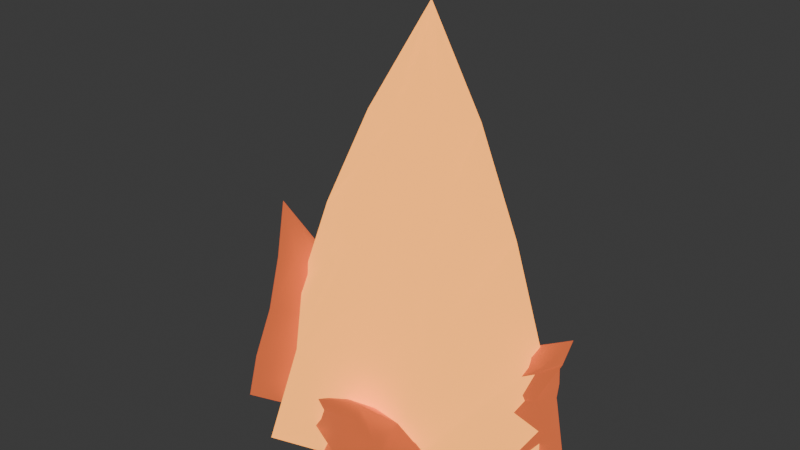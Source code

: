 # Source: fire_flame.blend  (saved by Blender 5.2.45; exported with 4.5.12 LTS)
import bpy
from mathutils import Matrix  # noqa: F401  (used for matrix-valued properties, if any)

bpy.ops.wm.read_factory_settings(use_empty=True)
scene = bpy.context.scene
scene.name = 'Scene'

# ---- collections
col_collection = bpy.data.collections.new('Collection'); scene.collection.children.link(col_collection)

# ---- materials (node trees are filled in below, after node groups)
mat_flame_body = bpy.data.materials.new('flame_body')
mat_flame_core = bpy.data.materials.new('flame_core')
mat_flame_edge = bpy.data.materials.new('flame_edge')

# ---- material node trees
mat_flame_body.use_nodes = True; mat_flame_body.node_tree.nodes.clear()
_N = mat_flame_body.node_tree.nodes; _L = mat_flame_body.node_tree.links
n0 = _N.new('ShaderNodeBsdfPrincipled'); n0.name = 'Principled BSDF'; n0.location = (-200, 100)
n0.inputs[0].default_value = (1.0, 0.42, 0.1, 1.0)
n0.inputs[2].default_value = 0.8
n0.inputs[10].default_value = 0.005
n0.inputs[27].default_value = (1.0, 0.36, 0.06, 1.0)
n0.inputs[28].default_value = 1.9
n1 = _N.new('ShaderNodeOutputMaterial'); n1.name = 'Material Output'; n1.location = (200, 100)
_L.new(n0.outputs[0], n1.inputs[0])
n1.is_active_output = True
mat_flame_core.use_nodes = True; mat_flame_core.node_tree.nodes.clear()
_N = mat_flame_core.node_tree.nodes; _L = mat_flame_core.node_tree.links
n0 = _N.new('ShaderNodeBsdfPrincipled'); n0.name = 'Principled BSDF'; n0.location = (-200, 100)
n0.inputs[0].default_value = (1.0, 0.78, 0.22, 1.0)
n0.inputs[2].default_value = 0.8
n0.inputs[10].default_value = 0.005
n0.inputs[27].default_value = (1.0, 0.66, 0.16, 1.0)
n0.inputs[28].default_value = 2.6
n1 = _N.new('ShaderNodeOutputMaterial'); n1.name = 'Material Output'; n1.location = (200, 100)
_L.new(n0.outputs[0], n1.inputs[0])
n1.is_active_output = True
mat_flame_edge.use_nodes = True; mat_flame_edge.node_tree.nodes.clear()
_N = mat_flame_edge.node_tree.nodes; _L = mat_flame_edge.node_tree.links
n0 = _N.new('ShaderNodeBsdfPrincipled'); n0.name = 'Principled BSDF'; n0.location = (-200, 100)
n0.inputs[0].default_value = (0.72, 0.16, 0.05, 1.0)
n0.inputs[2].default_value = 0.8
n0.inputs[10].default_value = 0.005
n0.inputs[27].default_value = (0.62, 0.12, 0.04, 1.0)
n0.inputs[28].default_value = 1.1
n1 = _N.new('ShaderNodeOutputMaterial'); n1.name = 'Material Output'; n1.location = (200, 100)
_L.new(n0.outputs[0], n1.inputs[0])
n1.is_active_output = True

# ---- world
world_world = bpy.data.worlds.new('World'); scene.world = world_world
world_world.use_nodes = True; world_world.node_tree.nodes.clear()
_N = world_world.node_tree.nodes; _L = world_world.node_tree.links
n0 = _N.new('ShaderNodeOutputWorld'); n0.name = 'World Output'; n0.location = (200, 100)
n1 = _N.new('ShaderNodeBackground'); n1.name = 'Background'; n1.location = (-200, 100)
n1.inputs[0].default_value = (0.05088, 0.05088, 0.05088, 1.0)
_L.new(n1.outputs[0], n0.inputs[0])
n0.is_active_output = True
world_world.color = (0.05088, 0.05088, 0.05088)
world_world.sun_shadow_jitter_overblur = 0.0

# ---- meshes
me_flame_tongue_0 = bpy.data.meshes.new('flame_tongue_0')
me_flame_tongue_0.from_pydata([(0.3509, 0.0, 0.0), (0.1739, 0.3011, 0.0), (-0.1227, 0.2126, 0.0), (-0.3509, 4.297e-17, 0.0), (-0.1739, -0.3011, 0.0), (0.1227, -0.2126, 0.0), (0.3209, 0.03798, 0.25), (0.1167, 0.2663, 0.25), (-0.1277, 0.1716, 0.25), (-0.3134, -0.04173, 0.25), (-0.1092, -0.27, 0.25), (0.1352, -0.1753, 0.25), (0.2323, 0.048, 0.5), (0.06586, 0.1737, 0.5), (-0.09158, 0.1016, 0.5), (-0.2023, -0.063, 0.5), (-0.03586, -0.1887, 0.5), (0.1216, -0.1166, 0.5), (0.1464, 0.02747, 0.75), (0.04772, 0.07648, 0.75), (-0.03214, 0.03556, 0.75), (-0.0789, -0.06122, 0.75), (0.01978, -0.1102, 0.75), (0.09964, -0.06931, 0.75), (0.06, -0.03, 1.0), (0.0, 0.0, 0.0), (0.2651, 0.1, 0.0), (0.1033, 0.2443, 0.0), (-0.08278, 0.278, 0.0), (-0.2251, 0.1, 0.0), (-0.06333, -0.04433, 0.0), (0.1228, -0.07802, 0.0), (0.181, 0.1869, 0.165), (0.02388, 0.2466, 0.165), (-0.162, 0.2177, 0.165), (-0.1472, 0.0181, 0.165), (0.009865, -0.04162, 0.165), (0.1957, -0.01269, 0.165), (0.06732, 0.1936, 0.33), (-0.04123, 0.2173, 0.33), (-0.1406, 0.1244, 0.33), (-0.05232, 0.02635, 0.33), (0.05623, 0.002739, 0.33), (0.1556, 0.09556, 0.33), (-0.0006702, 0.1733, 0.495), (-0.06703, 0.1691, 0.495), (-0.07273, 0.09686, 0.495), (-0.01558, 0.07173, 0.495), (0.05078, 0.07589, 0.495), (0.05648, 0.1481, 0.495), (-0.03, 0.14, 0.66), (0.02, 0.1, 0.0), (-0.0751, -0.06, 0.0), (-0.1486, 0.09833, 0.0), (-0.3022, 0.04766, 0.0), (-0.4049, -0.06, 0.0), (-0.3314, -0.2183, 0.0), (-0.1778, -0.1677, 0.0), (-0.1026, -0.0495, 0.105), (-0.1778, 0.08394, 0.105), (-0.3088, 0.03409, 0.105), (-0.3974, -0.06425, 0.105), (-0.3222, -0.1977, 0.105), (-0.1912, -0.1478, 0.105), (-0.1779, -0.03725, 0.21), (-0.2363, 0.04944, 0.21), (-0.323, 0.01223, 0.21), (-0.3821, -0.05775, 0.21), (-0.3237, -0.1444, 0.21), (-0.237, -0.1072, 0.21), (-0.2752, -0.0236, 0.315), (-0.3098, 0.01977, 0.315), (-0.3543, -0.001428, 0.315), (-0.3848, -0.04015, 0.315), (-0.3502, -0.08352, 0.315), (-0.3057, -0.06232, 0.315), (-0.4, -0.01, 0.42), (-0.24, -0.06, 0.0), (0.3613, 0.08, 0.0), (0.2724, 0.1707, 0.0), (0.1433, 0.2129, 0.0), (0.07872, 0.08, 0.0), (0.1676, -0.01067, 0.0), (0.2967, -0.05288, 0.0), (0.3068, 0.1337, 0.085), (0.2166, 0.1914, 0.085), (0.1027, 0.1302, 0.085), (0.1557, 0.0188, 0.085), (0.2459, -0.03889, 0.085), (0.3598, 0.02232, 0.085), (0.2829, 0.1294, 0.17), (0.1974, 0.1338, 0.17), (0.1916, 0.04604, 0.17), (0.2471, 0.0005999, 0.17), (0.3326, -0.003807, 0.17), (0.3384, 0.08396, 0.17), (0.304, 0.08947, 0.255), (0.2745, 0.05305, 0.255), (0.3008, 0.02036, 0.255), (0.3385, 0.003028, 0.255), (0.368, 0.03945, 0.255), (0.3417, 0.07214, 0.255), (0.4, 0.02, 0.34), (0.22, 0.08, 0.0), (0.2068, -0.22, 0.0), (0.1169, -0.1214, 0.0), (0.008793, -0.1313, 0.0), (-0.08683, -0.22, 0.0), (0.00307, -0.3186, 0.0), (0.1112, -0.3087, 0.0), (0.1837, -0.1934, 0.07), (0.08083, -0.1452, 0.07), (-0.01368, -0.1618, 0.07), (-0.06117, -0.2691, 0.07), (0.04167, -0.3173, 0.07), (0.1362, -0.3007, 0.07), (0.1325, -0.2189, 0.14), (0.06068, -0.2086, 0.14), (-0.006257, -0.2308, 0.14), (-0.002454, -0.3111, 0.14), (0.06932, -0.3214, 0.14), (0.1363, -0.2992, 0.14), (0.09524, -0.291, 0.21), (0.05985, -0.2924, 0.21), (0.0261, -0.3146, 0.21), (0.04726, -0.3515, 0.21), (0.08265, -0.3501, 0.21), (0.1164, -0.3279, 0.21), (0.08, -0.4, 0.28), (0.06, -0.22, 0.0)], [], [(0, 1, 7, 6), (1, 2, 8, 7), (2, 3, 9, 8), (3, 4, 10, 9), (4, 5, 11, 10), (5, 0, 6, 11), (6, 7, 13, 12), (7, 8, 14, 13), (8, 9, 15, 14), (9, 10, 16, 15), (10, 11, 17, 16), (11, 6, 12, 17), (12, 13, 19, 18), (13, 14, 20, 19), (14, 15, 21, 20), (15, 16, 22, 21), (16, 17, 23, 22), (17, 12, 18, 23), (18, 19, 24), (19, 20, 24), (20, 21, 24), (21, 22, 24), (22, 23, 24), (23, 18, 24), (25, 1, 0), (25, 2, 1), (25, 3, 2), (25, 4, 3), (25, 5, 4), (25, 0, 5), (26, 27, 33, 32), (27, 28, 34, 33), (28, 29, 35, 34), (29, 30, 36, 35), (30, 31, 37, 36), (31, 26, 32, 37), (32, 33, 39, 38), (33, 34, 40, 39), (34, 35, 41, 40), (35, 36, 42, 41), (36, 37, 43, 42), (37, 32, 38, 43), (38, 39, 45, 44), (39, 40, 46, 45), (40, 41, 47, 46), (41, 42, 48, 47), (42, 43, 49, 48), (43, 38, 44, 49), (44, 45, 50), (45, 46, 50), (46, 47, 50), (47, 48, 50), (48, 49, 50), (49, 44, 50), (51, 27, 26), (51, 28, 27), (51, 29, 28), (51, 30, 29), (51, 31, 30), (51, 26, 31), (52, 53, 59, 58), (53, 54, 60, 59), (54, 55, 61, 60), (55, 56, 62, 61), (56, 57, 63, 62), (57, 52, 58, 63), (58, 59, 65, 64), (59, 60, 66, 65), (60, 61, 67, 66), (61, 62, 68, 67), (62, 63, 69, 68), (63, 58, 64, 69), (64, 65, 71, 70), (65, 66, 72, 71), (66, 67, 73, 72), (67, 68, 74, 73), (68, 69, 75, 74), (69, 64, 70, 75), (70, 71, 76), (71, 72, 76), (72, 73, 76), (73, 74, 76), (74, 75, 76), (75, 70, 76), (77, 53, 52), (77, 54, 53), (77, 55, 54), (77, 56, 55), (77, 57, 56), (77, 52, 57), (78, 79, 85, 84), (79, 80, 86, 85), (80, 81, 87, 86), (81, 82, 88, 87), (82, 83, 89, 88), (83, 78, 84, 89), (84, 85, 91, 90), (85, 86, 92, 91), (86, 87, 93, 92), (87, 88, 94, 93), (88, 89, 95, 94), (89, 84, 90, 95), (90, 91, 97, 96), (91, 92, 98, 97), (92, 93, 99, 98), (93, 94, 100, 99), (94, 95, 101, 100), (95, 90, 96, 101), (96, 97, 102), (97, 98, 102), (98, 99, 102), (99, 100, 102), (100, 101, 102), (101, 96, 102), (103, 79, 78), (103, 80, 79), (103, 81, 80), (103, 82, 81), (103, 83, 82), (103, 78, 83), (104, 105, 111, 110), (105, 106, 112, 111), (106, 107, 113, 112), (107, 108, 114, 113), (108, 109, 115, 114), (109, 104, 110, 115), (110, 111, 117, 116), (111, 112, 118, 117), (112, 113, 119, 118), (113, 114, 120, 119), (114, 115, 121, 120), (115, 110, 116, 121), (116, 117, 123, 122), (117, 118, 124, 123), (118, 119, 125, 124), (119, 120, 126, 125), (120, 121, 127, 126), (121, 116, 122, 127), (122, 123, 128), (123, 124, 128), (124, 125, 128), (125, 126, 128), (126, 127, 128), (127, 122, 128), (129, 105, 104), (129, 106, 105), (129, 107, 106), (129, 108, 107), (129, 109, 108), (129, 104, 109)])
me_flame_tongue_0.polygons.foreach_set('use_smooth', [True] * 150)
me_flame_tongue_0.polygons.foreach_set('material_index', [0, 0, 0, 0, 0, 0, 0, 0, 0, 0, 0, 0, 0, 0, 0, 0, 0, 0, 0, 0, 0, 0, 0, 0, 0, 0, 0, 0, 0, 0, 1, 1, 1, 1, 1, 1, 1, 1, 1, 1, 1, 1, 1, 1, 1, 1, 1, 1, 1, 1, 1, 1, 1, 1, 1, 1, 1, 1, 1, 1, 2, 2, 2, 2, 2, 2, 2, 2, 2, 2, 2, 2, 2, 2, 2, 2, 2, 2, 2, 2, 2, 2, 2, 2, 2, 2, 2, 2, 2, 2, 2, 2, 2, 2, 2, 2, 2, 2, 2, 2, 2, 2, 2, 2, 2, 2, 2, 2, 2, 2, 2, 2, 2, 2, 2, 2, 2, 2, 2, 2, 2, 2, 2, 2, 2, 2, 2, 2, 2, 2, 2, 2, 2, 2, 2, 2, 2, 2, 2, 2, 2, 2, 2, 2, 2, 2, 2, 2, 2, 2])
me_flame_tongue_0.materials.append(mat_flame_body)
me_flame_tongue_0.materials.append(mat_flame_core)
me_flame_tongue_0.materials.append(mat_flame_edge)
me_flame_tongue_0.update()

# ---- objects
ob_fireflame = bpy.data.objects.new('FireFlame', me_flame_tongue_0)

# ---- transforms, parenting, visibility, modifiers, constraints
ob_fireflame.location = (0.0, 0.0, 0.0)

# ---- collection membership
col_collection.objects.link(ob_fireflame)

# ---- scene / render settings (as saved in the file)
scene.frame_start = 1; scene.frame_end = 250; scene.frame_set(1)
scene.render.engine = 'BLENDER_EEVEE_NEXT'
scene.render.bake_bias = 0.0
scene.render.bake_samples = 0
scene.render.compositor_device = 'GPU'
scene.eevee.use_volume_custom_range = False
scene.eevee.fast_gi_thickness_near = 0.1
scene.eevee.fast_gi_thickness_far = 0.0
scene.eevee.ray_tracing_options.screen_trace_thickness = 0.1
bpy.context.view_layer.update()

# ---- added for rendering (the .blend has no active camera): camera
cam_auto = bpy.data.cameras.new('AutoCamera')
cam_auto.lens = 50.0
cam_auto.sensor_width = 36.0
cam_auto.clip_end = 1000.0
ob_auto_camera = bpy.data.objects.new('AutoCamera', cam_auto)
scene.collection.objects.link(ob_auto_camera)
ob_auto_camera.location = (1.35086, -1.67341, 1.58265)
ob_auto_camera.rotation_euler = (1.09748, -7.21219e-08, 0.694738)
scene.camera = ob_auto_camera
bpy.context.view_layer.update()
